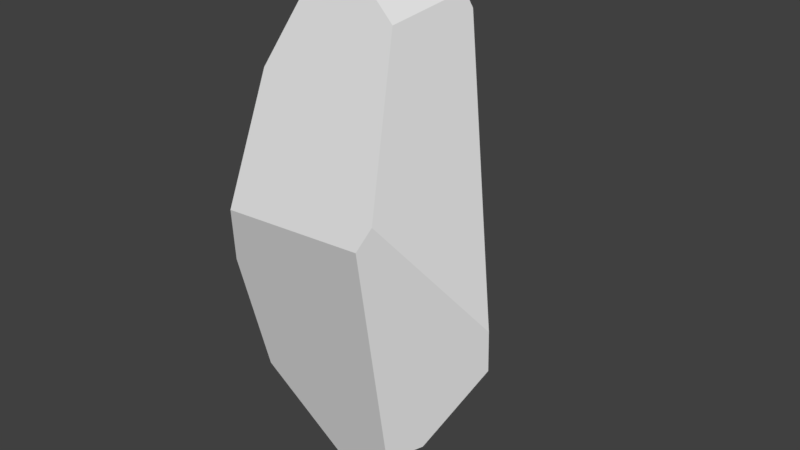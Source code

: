 # Source: S_Rock_09.blend  (saved by Blender 2.80.75; exported with 4.5.12 LTS)
import bpy
from mathutils import Matrix  # noqa: F401  (used for matrix-valued properties, if any)

bpy.ops.wm.read_factory_settings(use_empty=True)
scene = bpy.context.scene
scene.name = 'Scene'

# ---- collections
col_collection_1 = bpy.data.collections.new('Collection 1'); scene.collection.children.link(col_collection_1)

# ---- world
world_world = bpy.data.worlds.new('World'); scene.world = world_world
world_world.color = (0.05088, 0.05088, 0.05088)
world_world.use_sun_shadow = False
world_world.sun_shadow_jitter_overblur = 0.0
world_world.cycles.sampling_method = 'MANUAL'

# ---- meshes
me_cube_001 = bpy.data.meshes.new('Cube.001')
me_cube_001.from_pydata([(-0.6422, -0.3341, 10.07), (-0.395, 0.9151, 10.19), (1.159, -0.9942, 9.03), (1.328, 0.85, 9.299), (-1.385, 2.447, 7.126), (1.438, 0.964, 8.96), (-0.2892, 3.053, 5.014), (-0.2004, 3.085, 3.064), (-1.411, 2.272, 7.562), (-1.316, -0.6462, 9.124), (-0.9366, 1.439, 9.264), (-1.579, 2.335, 7.06), (-1.943, -2.291, 4.991), (-1.925, -1.184, 7.652), (1.418, -1.542, 0.1456), (1.855, -2.392, 5.885), (2.916, -0.2291, 3.117), (1.63, -2.575, 5.381), (-2.194, 1.968, 5.496), (-2.347, -0.3757, 6.107), (-2.182, -2.023, 3.687), (1.282, -1.482, -0.1223), (1.515, -1.388, 0.06808), (2.838, -0.0809, 2.107), (1.883, -0.9311, 0.2657), (0.8729, -0.2581, -0.9149), (-1.904, -1.514, 0.9926), (0.3194, -1.232, -1.118), (-0.1529, -0.3085, -1.406), (0.1918, -0.6818, -1.421), (-0.2916, 3.029, 2.731), (-0.1158, 3.025, 2.602), (-1.925, 2.095, 2.729), (-0.1164, -0.187, -1.333), (0.833, 1.249, -0.239), (1.058, 1.918, 0.4238), (-0.6298, -0.2457, -1.046), (-1.739, -0.1595, -0.1628)], [], [(35, 23, 24), (3, 0, 2), (34, 33, 36), (19, 12, 13), (31, 30, 7), (5, 2, 15), (10, 0, 1), (4, 8, 5), (8, 4, 11), (22, 14, 21), (8, 11, 19), (2, 0, 9), (6, 7, 32), (17, 12, 20), (17, 14, 16), (29, 28, 33), (21, 27, 25), (33, 28, 36), (20, 19, 32), (36, 28, 29), (23, 35, 31), (25, 34, 24), (34, 35, 24), (3, 1, 0), (36, 37, 34), (37, 32, 35), (34, 37, 35), (32, 30, 31), (31, 35, 32), (19, 20, 12), (15, 16, 5), (5, 3, 2), (10, 9, 0), (8, 10, 5), (10, 1, 3), (5, 10, 3), (5, 6, 4), (11, 18, 19), (19, 13, 8), (13, 9, 8), (9, 10, 8), (9, 13, 2), (13, 12, 15), (12, 17, 15), (15, 2, 13), (7, 30, 32), (32, 18, 6), (18, 11, 4), (6, 18, 4), (20, 26, 14), (26, 27, 21), (14, 26, 21), (14, 17, 20), (14, 22, 24), (24, 23, 14), (23, 16, 14), (16, 15, 17), (33, 34, 25), (25, 29, 33), (29, 25, 27), (25, 24, 22), (21, 25, 22), (18, 32, 19), (32, 37, 26), (20, 32, 26), (29, 27, 36), (27, 26, 36), (26, 37, 36), (31, 7, 16), (7, 6, 16), (6, 5, 16), (16, 23, 31)])
_uv = me_cube_001.uv_layers.new(name='UVMap')
_uv.uv.foreach_set('vector', [0.3347, 0.5129, 0.5219, 0.4676, 0.4881, 0.5593, 0.6163, 0.03781, 0.7277, 0.03212, 0.6103, 0.08931, 0.8205, 0.1035, 0.9061, 0.02375, 0.9373, 0.04024, 0.113, 0.2366, 0.0, 0.3018, 0.05541, 0.1546, 0.8381, 0.2904, 0.8482, 0.2981, 0.844, 0.3125, 0.9638, 0.976, 0.8547, 1.0, 0.8099, 0.8822, 0.2062, 0.05072, 0.09323, 0.01307, 0.1686, 0.0, 0.3338, 0.131, 0.3481, 0.1099, 0.5428, 0.08575, 0.2661, 0.1413, 0.2788, 0.1637, 0.2727, 0.169, 0.8532, 0.5822, 0.842, 0.5859, 0.8405, 0.5694, 0.2661, 0.1413, 0.2727, 0.169, 0.113, 0.2366, 0.6103, 0.08931, 0.7277, 0.03212, 0.7639, 0.08897, 0.8629, 0.3926, 0.844, 0.3125, 0.9631, 0.2885, 0.5604, 0.3013, 0.7792, 0.3314, 0.7932, 0.3922, 0.7932, 0.8558, 0.842, 0.5859, 0.9583, 0.7421, 0.9037, 0.0, 0.9112, 0.01726, 0.9061, 0.02375, 0.8405, 0.5694, 0.8207, 0.4982, 0.8891, 0.5063, 0.9061, 0.02375, 0.9112, 0.01726, 0.9373, 0.04024, 0.02299, 0.372, 0.113, 0.2366, 0.2788, 0.4039, 0.15, 0.6075, 0.1467, 0.6239, 0.1231, 0.6241, 0.5219, 0.4676, 0.3347, 0.5129, 0.2788, 0.3749, 0.3979, 0.6012, 0.343, 0.551, 0.4881, 0.5593, 0.343, 0.551, 0.3347, 0.5129, 0.4881, 0.5593, 0.6163, 0.03781, 0.7235, 0.0, 0.7277, 0.03212, 0.9373, 0.04024, 1.0, 0.09356, 0.8205, 0.1035, 1.0, 0.09356, 0.9631, 0.2885, 0.7932, 0.1497, 0.8205, 0.1035, 1.0, 0.09356, 0.7932, 0.1497, 0.9631, 0.2885, 0.8482, 0.2981, 0.8381, 0.2904, 0.8381, 0.2904, 0.7932, 0.1497, 0.9631, 0.2885, 0.113, 0.2366, 0.02299, 0.372, 0.0, 0.3018, 0.8099, 0.8822, 0.9583, 0.7421, 0.9638, 0.976, 0.9638, 0.976, 0.954, 0.9915, 0.8547, 1.0, 0.2062, 0.05072, 0.0801, 0.06961, 0.09323, 0.01307, 0.3481, 0.1099, 0.4333, 0.03592, 0.5428, 0.08575, 0.4333, 0.03592, 0.494, 0.0, 0.5494, 0.06797, 0.5428, 0.08575, 0.4333, 0.03592, 0.5494, 0.06797, 0.5428, 0.08575, 0.3135, 0.2478, 0.3338, 0.131, 0.2727, 0.169, 0.2589, 0.2582, 0.113, 0.2366, 0.113, 0.2366, 0.05541, 0.1546, 0.2661, 0.1413, 0.05541, 0.1546, 0.0801, 0.06961, 0.2661, 0.1413, 0.0801, 0.06961, 0.2062, 0.05072, 0.2661, 0.1413, 0.7639, 0.08897, 0.7932, 0.1761, 0.6103, 0.08931, 0.7932, 0.1761, 0.7792, 0.3314, 0.5494, 0.2714, 0.7792, 0.3314, 0.5604, 0.3013, 0.5494, 0.2714, 0.5494, 0.2714, 0.6103, 0.08931, 0.7932, 0.1761, 0.844, 0.3125, 0.8482, 0.2981, 0.9631, 0.2885, 0.9631, 0.2885, 1.0, 0.4014, 0.8629, 0.3926, 1.0, 0.4014, 0.967, 0.4697, 0.9537, 0.4736, 0.8629, 0.3926, 1.0, 0.4014, 0.9537, 0.4736, 0.7932, 0.3922, 0.7749, 0.5151, 0.5708, 0.5427, 0.7749, 0.5151, 0.6375, 0.6045, 0.5791, 0.5555, 0.5708, 0.5427, 0.7749, 0.5151, 0.5791, 0.5555, 0.5708, 0.5427, 0.5604, 0.3013, 0.7932, 0.3922, 0.842, 0.5859, 0.8532, 0.5822, 0.889, 0.5931, 0.889, 0.5931, 0.9638, 0.69, 0.842, 0.5859, 0.9638, 0.69, 0.9583, 0.7421, 0.842, 0.5859, 0.9583, 0.7421, 0.8099, 0.8822, 0.7932, 0.8558, 0.9061, 0.02375, 0.8205, 0.1035, 0.8582, 0.02588, 0.8582, 0.02588, 0.9037, 0.0, 0.9061, 0.02375, 0.8444, 0.4736, 0.8891, 0.5063, 0.8207, 0.4982, 0.8891, 0.5063, 0.889, 0.5931, 0.8532, 0.5822, 0.8405, 0.5694, 0.8891, 0.5063, 0.8532, 0.5822, 0.2589, 0.2582, 0.2788, 0.4039, 0.113, 0.2366, 0.2788, 0.4039, 0.1538, 0.5671, 0.06595, 0.5122, 0.02299, 0.372, 0.2788, 0.4039, 0.06595, 0.5122, 0.1231, 0.6241, 0.08777, 0.6094, 0.15, 0.6075, 0.08777, 0.6094, 0.06595, 0.5122, 0.15, 0.6075, 0.06595, 0.5122, 0.1538, 0.5671, 0.15, 0.6075, 0.2788, 0.3749, 0.2811, 0.3494, 0.5494, 0.4178, 0.2811, 0.3494, 0.3135, 0.2478, 0.5494, 0.4178, 0.3135, 0.2478, 0.5428, 0.08575, 0.5494, 0.4178, 0.5494, 0.4178, 0.5219, 0.4676, 0.2788, 0.3749])
me_cube_001.use_remesh_preserve_volume = False
me_cube_001.use_remesh_preserve_attributes = False
me_cube_001.use_mirror_vertex_groups = False
me_cube_001.update()
me_cube_001.normals_split_custom_set([tuple(v) for v in zip(*[iter([0.802, 0.262, -0.5368, 0.802, 0.262, -0.5368, 0.802, 0.262, -0.5368, 0.4471, -0.1688, 0.8784, 0.4471, -0.1688, 0.8784, 0.4471, -0.1688, 0.8784, -0.405, 0.7084, -0.5781, -0.405, 0.7084, -0.5781, -0.405, 0.7084, -0.5781, -0.9552, -0.2708, 0.1193, -0.9552, -0.2708, 0.1193, -0.9552, -0.2708, 0.1193, -0.07869, 0.9866, -0.1428, -0.07869, 0.9866, -0.1428, -0.07869, 0.9866, -0.1428, 0.9553, -0.1263, 0.2674, 0.9553, -0.1263, 0.2674, 0.9553, -0.1263, 0.2674, -0.8278, 0.1136, 0.5495, -0.8278, 0.1136, 0.5495, -0.8278, 0.1136, 0.5495, 0.2279, 0.8982, 0.3758, 0.2279, 0.8982, 0.3758, 0.2279, 0.8982, 0.3758, -0.5494, 0.7858, 0.284, -0.5494, 0.7858, 0.284, -0.5494, 0.7858, 0.284, 0.6266, -0.629, -0.4602, 0.6266, -0.629, -0.4602, 0.6266, -0.629, -0.4602, -0.9319, 0.1472, 0.3316, -0.9319, 0.1472, 0.3316, -0.9319, 0.1472, 0.3316, -0.1144, -0.9169, 0.3823, -0.1144, -0.9169, 0.3823, -0.1144, -0.9169, 0.3823, -0.4966, 0.8679, -0.008658, -0.4966, 0.8679, -0.008658, -0.4966, 0.8679, -0.008658, -0.05689, -0.9799, -0.191, -0.05689, -0.9799, -0.191, -0.05689, -0.9799, -0.191, 0.8008, -0.5807, -0.147, 0.8008, -0.5807, -0.147, 0.8008, -0.5807, -0.147, 0.3826, 0.3865, -0.8392, 0.3826, 0.3865, -0.8392, 0.3826, 0.3865, -0.8392, 0.6691, -0.2334, -0.7056, 0.6691, -0.2334, -0.7056, 0.6691, -0.2334, -0.7056, -0.4543, 0.5538, -0.6977, -0.4543, 0.5538, -0.6977, -0.4543, 0.5538, -0.6977, -0.9947, 0.04012, -0.09504, -0.9947, 0.04012, -0.09504, -0.9947, 0.04012, -0.09504, -0.5643, -0.495, -0.6608, -0.5643, -0.495, -0.6608, -0.5643, -0.495, -0.6608, 0.7274, 0.6848, 0.04415, 0.7274, 0.6848, 0.04415, 0.7274, 0.6848, 0.04415, 0.802, 0.262, -0.5368, 0.802, 0.262, -0.5368, 0.802, 0.262, -0.5368, 0.802, 0.262, -0.5368, 0.802, 0.262, -0.5368, 0.802, 0.262, -0.5368, 0.4471, -0.1688, 0.8784, 0.4471, -0.1688, 0.8784, 0.4471, -0.1688, 0.8784, -0.405, 0.7084, -0.5781, -0.405, 0.7084, -0.5781, -0.405, 0.7084, -0.5781, -0.405, 0.7084, -0.5781, -0.405, 0.7084, -0.5781, -0.405, 0.7084, -0.5781, -0.405, 0.7084, -0.5781, -0.405, 0.7084, -0.5781, -0.405, 0.7084, -0.5781, -0.405, 0.7084, -0.5781, -0.405, 0.7084, -0.5781, -0.405, 0.7084, -0.5781, -0.405, 0.7084, -0.5781, -0.405, 0.7084, -0.5781, -0.405, 0.7084, -0.5781, -0.9552, -0.2708, 0.1193, -0.9552, -0.2708, 0.1193, -0.9552, -0.2708, 0.1193, 0.9553, -0.1263, 0.2674, 0.9553, -0.1263, 0.2674, 0.9553, -0.1263, 0.2674, 0.9553, -0.1263, 0.2674, 0.9553, -0.1263, 0.2674, 0.9553, -0.1263, 0.2674, -0.8278, 0.1136, 0.5495, -0.8278, 0.1136, 0.5495, -0.8278, 0.1136, 0.5495, 0.2279, 0.8982, 0.3758, 0.2279, 0.8982, 0.3758, 0.2279, 0.8982, 0.3758, 0.2279, 0.8982, 0.3758, 0.2279, 0.8982, 0.3758, 0.2279, 0.8982, 0.3758, 0.2279, 0.8982, 0.3758, 0.2279, 0.8982, 0.3758, 0.2279, 0.8982, 0.3758, 0.2279, 0.8982, 0.3758, 0.2279, 0.8982, 0.3758, 0.2279, 0.8982, 0.3758, -0.9319, 0.1472, 0.3316, -0.9319, 0.1472, 0.3316, -0.9319, 0.1472, 0.3316, -0.9319, 0.1472, 0.3316, -0.9319, 0.1472, 0.3316, -0.9319, 0.1472, 0.3316, -0.9319, 0.1472, 0.3316, -0.9319, 0.1472, 0.3316, -0.9319, 0.1472, 0.3316, -0.9319, 0.1472, 0.3316, -0.9319, 0.1472, 0.3316, -0.9319, 0.1472, 0.3316, -0.1144, -0.9169, 0.3823, -0.1144, -0.9169, 0.3823, -0.1144, -0.9169, 0.3823, -0.1144, -0.9169, 0.3823, -0.1144, -0.9169, 0.3823, -0.1144, -0.9169, 0.3823, -0.1144, -0.9169, 0.3823, -0.1144, -0.9169, 0.3823, -0.1144, -0.9169, 0.3823, -0.1144, -0.9169, 0.3823, -0.1144, -0.9169, 0.3823, -0.1144, -0.9169, 0.3823, -0.4966, 0.8679, -0.008659, -0.4966, 0.8679, -0.008659, -0.4966, 0.8679, -0.008659, -0.4966, 0.8679, -0.008658, -0.4966, 0.8679, -0.008658, -0.4966, 0.8679, -0.008658, -0.4966, 0.8679, -0.008657, -0.4966, 0.8679, -0.008657, -0.4966, 0.8679, -0.008657, -0.4966, 0.8679, -0.008658, -0.4966, 0.8679, -0.008658, -0.4966, 0.8679, -0.008658, -0.05689, -0.9799, -0.191, -0.05689, -0.9799, -0.191, -0.05689, -0.9799, -0.191, -0.05689, -0.9799, -0.191, -0.05689, -0.9799, -0.191, -0.05689, -0.9799, -0.191, -0.05689, -0.9799, -0.191, -0.05689, -0.9799, -0.191, -0.05689, -0.9799, -0.191, -0.05689, -0.9799, -0.191, -0.05689, -0.9799, -0.191, -0.05689, -0.9799, -0.191, 0.8008, -0.5807, -0.147, 0.8008, -0.5807, -0.147, 0.8008, -0.5807, -0.147, 0.8008, -0.5807, -0.147, 0.8008, -0.5807, -0.147, 0.8008, -0.5807, -0.147, 0.8008, -0.5807, -0.147, 0.8008, -0.5807, -0.147, 0.8008, -0.5807, -0.147, 0.8008, -0.5807, -0.147, 0.8008, -0.5807, -0.147, 0.8008, -0.5807, -0.147, 0.3826, 0.3865, -0.8392, 0.3826, 0.3865, -0.8392, 0.3826, 0.3865, -0.8392, 0.3826, 0.3865, -0.8392, 0.3826, 0.3865, -0.8392, 0.3826, 0.3865, -0.8392, 0.6691, -0.2334, -0.7056, 0.6691, -0.2334, -0.7056, 0.6691, -0.2334, -0.7056, 0.6691, -0.2334, -0.7056, 0.6691, -0.2334, -0.7056, 0.6691, -0.2334, -0.7056, 0.6691, -0.2334, -0.7056, 0.6691, -0.2334, -0.7056, 0.6691, -0.2334, -0.7056, -0.9947, 0.04012, -0.09504, -0.9947, 0.04012, -0.09504, -0.9947, 0.04012, -0.09504, -0.9947, 0.04012, -0.09504, -0.9947, 0.04012, -0.09504, -0.9947, 0.04012, -0.09504, -0.9947, 0.04012, -0.09504, -0.9947, 0.04012, -0.09504, -0.9947, 0.04012, -0.09504, -0.5643, -0.495, -0.6608, -0.5643, -0.495, -0.6608, -0.5643, -0.495, -0.6608, -0.5643, -0.495, -0.6608, -0.5643, -0.495, -0.6608, -0.5643, -0.495, -0.6608, -0.5643, -0.495, -0.6608, -0.5643, -0.495, -0.6608, -0.5643, -0.495, -0.6608, 0.7274, 0.6848, 0.04415, 0.7274, 0.6848, 0.04415, 0.7274, 0.6848, 0.04415, 0.7274, 0.6848, 0.04415, 0.7274, 0.6848, 0.04415, 0.7274, 0.6848, 0.04415, 0.7274, 0.6848, 0.04415, 0.7274, 0.6848, 0.04415, 0.7274, 0.6848, 0.04415, 0.7274, 0.6848, 0.04415, 0.7274, 0.6848, 0.04415, 0.7274, 0.6848, 0.04415])] * 3)])

# ---- objects
ob_cube = bpy.data.objects.new('Cube', me_cube_001)

# ---- transforms, parenting, visibility, modifiers, constraints
ob_cube.location = (0.0, 0.0, 0.0)
ob_cube.lineart.crease_threshold = 0.0

# ---- collection membership
col_collection_1.objects.link(ob_cube)

# ---- scene / render settings (as saved in the file)
scene.frame_start = 1; scene.frame_end = 250; scene.frame_set(1)
scene.render.engine = 'BLENDER_EEVEE_NEXT'
scene.render.resolution_percentage = 50
scene.render.dither_intensity = 0.0
scene.cycles.use_denoising = False
scene.cycles.samples = 128
scene.cycles.sampling_pattern = 'TABULATED_SOBOL'
scene.cycles.use_adaptive_sampling = False
scene.cycles.use_light_tree = False
scene.cycles.blur_glossy = 0.0
scene.cycles.sample_clamp_indirect = 0.0
scene.view_settings.view_transform = 'Standard'
bpy.context.view_layer.update()

# ---- added for rendering (the .blend has no active camera and no usable light): camera, sun
cam_auto = bpy.data.cameras.new('AutoCamera')
cam_auto.lens = 50.0
cam_auto.sensor_width = 36.0
cam_auto.clip_end = 1000.0
ob_auto_camera = bpy.data.objects.new('AutoCamera', cam_auto)
scene.collection.objects.link(ob_auto_camera)
ob_auto_camera.location = (13.1876, -15.2288, 14.7065)
ob_auto_camera.rotation_euler = (1.09748, -7.21219e-08, 0.694738)
scene.camera = ob_auto_camera
light_auto_sun = bpy.data.lights.new('AutoSun', 'SUN')
light_auto_sun.energy = 3.0
light_auto_sun.angle = 0.0523599
ob_auto_sun = bpy.data.objects.new('AutoSun', light_auto_sun)
scene.collection.objects.link(ob_auto_sun)
ob_auto_sun.rotation_euler = (0.872665, 0.174533, 0.523599)
bpy.context.view_layer.update()
